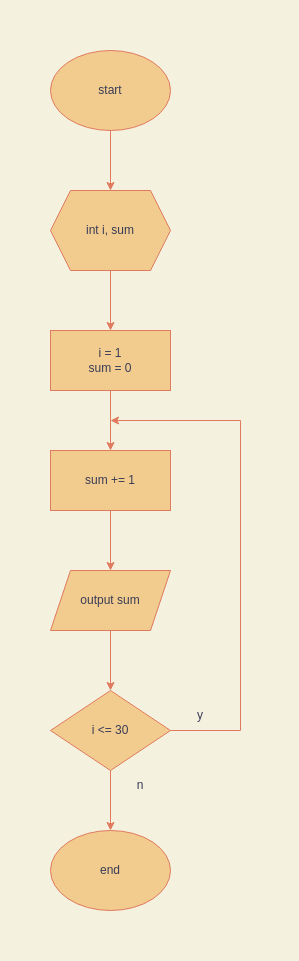

The diagram above was exported from draw.io. Its source (the exported page's mxGraphModel, read from the mxfile embedded in the PNG):
<mxGraphModel dx="793" dy="517" grid="1" gridSize="10" guides="1" tooltips="1" connect="1" arrows="1" fold="1" page="1" pageScale="1" pageWidth="850" pageHeight="1100" background="#F4F1DE" math="0" shadow="0">
  <root>
    <mxCell id="0" />
    <mxCell id="1" parent="0" />
    <mxCell id="tr8pejbXGR6rFj3TN-CF-1" value="start" style="ellipse;whiteSpace=wrap;html=1;fillColor=#F2CC8F;strokeColor=#E07A5F;fontColor=#393C56;" vertex="1" parent="1">
      <mxGeometry x="320" width="120" height="80" as="geometry" />
    </mxCell>
    <mxCell id="tr8pejbXGR6rFj3TN-CF-2" value="end" style="ellipse;whiteSpace=wrap;html=1;fillColor=#F2CC8F;strokeColor=#E07A5F;fontColor=#393C56;" vertex="1" parent="1">
      <mxGeometry x="320" y="780" width="120" height="80" as="geometry" />
    </mxCell>
    <mxCell id="tr8pejbXGR6rFj3TN-CF-3" value="int i, sum" style="shape=hexagon;perimeter=hexagonPerimeter2;whiteSpace=wrap;html=1;fixedSize=1;fillColor=#F2CC8F;strokeColor=#E07A5F;fontColor=#393C56;" vertex="1" parent="1">
      <mxGeometry x="320" y="140" width="120" height="80" as="geometry" />
    </mxCell>
    <mxCell id="tr8pejbXGR6rFj3TN-CF-4" value="sum += 1" style="rounded=0;whiteSpace=wrap;html=1;fillColor=#F2CC8F;strokeColor=#E07A5F;fontColor=#393C56;" vertex="1" parent="1">
      <mxGeometry x="320" y="400" width="120" height="60" as="geometry" />
    </mxCell>
    <mxCell id="tr8pejbXGR6rFj3TN-CF-5" value="output sum" style="shape=parallelogram;perimeter=parallelogramPerimeter;whiteSpace=wrap;html=1;fixedSize=1;fillColor=#F2CC8F;strokeColor=#E07A5F;fontColor=#393C56;" vertex="1" parent="1">
      <mxGeometry x="320" y="520" width="120" height="60" as="geometry" />
    </mxCell>
    <mxCell id="tr8pejbXGR6rFj3TN-CF-6" value="i = 1&lt;br&gt;sum = 0" style="rounded=0;whiteSpace=wrap;html=1;fillColor=#F2CC8F;strokeColor=#E07A5F;fontColor=#393C56;" vertex="1" parent="1">
      <mxGeometry x="320" y="280" width="120" height="60" as="geometry" />
    </mxCell>
    <mxCell id="tr8pejbXGR6rFj3TN-CF-7" value="i &amp;lt;= 30" style="rhombus;whiteSpace=wrap;html=1;fillColor=#F2CC8F;strokeColor=#E07A5F;fontColor=#393C56;" vertex="1" parent="1">
      <mxGeometry x="320" y="640" width="120" height="80" as="geometry" />
    </mxCell>
    <mxCell id="tr8pejbXGR6rFj3TN-CF-8" value="" style="endArrow=classic;html=1;rounded=0;entryX=0.5;entryY=0;entryDx=0;entryDy=0;exitX=0.5;exitY=1;exitDx=0;exitDy=0;labelBackgroundColor=#F4F1DE;strokeColor=#E07A5F;fontColor=#393C56;" edge="1" parent="1" source="tr8pejbXGR6rFj3TN-CF-1" target="tr8pejbXGR6rFj3TN-CF-3">
      <mxGeometry width="50" height="50" relative="1" as="geometry">
        <mxPoint x="200" y="640" as="sourcePoint" />
        <mxPoint x="250" y="590" as="targetPoint" />
      </mxGeometry>
    </mxCell>
    <mxCell id="tr8pejbXGR6rFj3TN-CF-9" value="" style="endArrow=classic;html=1;rounded=0;entryX=0.5;entryY=0;entryDx=0;entryDy=0;exitX=0.5;exitY=1;exitDx=0;exitDy=0;labelBackgroundColor=#F4F1DE;strokeColor=#E07A5F;fontColor=#393C56;" edge="1" parent="1" source="tr8pejbXGR6rFj3TN-CF-3" target="tr8pejbXGR6rFj3TN-CF-6">
      <mxGeometry width="50" height="50" relative="1" as="geometry">
        <mxPoint x="250" y="350" as="sourcePoint" />
        <mxPoint x="300" y="300" as="targetPoint" />
      </mxGeometry>
    </mxCell>
    <mxCell id="tr8pejbXGR6rFj3TN-CF-10" value="" style="endArrow=classic;html=1;rounded=0;entryX=0.5;entryY=0;entryDx=0;entryDy=0;exitX=0.5;exitY=1;exitDx=0;exitDy=0;labelBackgroundColor=#F4F1DE;strokeColor=#E07A5F;fontColor=#393C56;" edge="1" parent="1" source="tr8pejbXGR6rFj3TN-CF-6" target="tr8pejbXGR6rFj3TN-CF-4">
      <mxGeometry width="50" height="50" relative="1" as="geometry">
        <mxPoint x="220" y="660" as="sourcePoint" />
        <mxPoint x="270" y="610" as="targetPoint" />
      </mxGeometry>
    </mxCell>
    <mxCell id="tr8pejbXGR6rFj3TN-CF-11" value="" style="endArrow=classic;html=1;rounded=0;entryX=0.5;entryY=0;entryDx=0;entryDy=0;exitX=0.5;exitY=1;exitDx=0;exitDy=0;labelBackgroundColor=#F4F1DE;strokeColor=#E07A5F;fontColor=#393C56;" edge="1" parent="1" source="tr8pejbXGR6rFj3TN-CF-4" target="tr8pejbXGR6rFj3TN-CF-5">
      <mxGeometry width="50" height="50" relative="1" as="geometry">
        <mxPoint x="230" y="670" as="sourcePoint" />
        <mxPoint x="280" y="620" as="targetPoint" />
      </mxGeometry>
    </mxCell>
    <mxCell id="tr8pejbXGR6rFj3TN-CF-12" value="" style="endArrow=classic;html=1;rounded=0;entryX=0.5;entryY=0;entryDx=0;entryDy=0;exitX=0.5;exitY=1;exitDx=0;exitDy=0;labelBackgroundColor=#F4F1DE;strokeColor=#E07A5F;fontColor=#393C56;" edge="1" parent="1" source="tr8pejbXGR6rFj3TN-CF-5" target="tr8pejbXGR6rFj3TN-CF-7">
      <mxGeometry width="50" height="50" relative="1" as="geometry">
        <mxPoint x="320" y="690" as="sourcePoint" />
        <mxPoint x="370" y="640" as="targetPoint" />
      </mxGeometry>
    </mxCell>
    <mxCell id="tr8pejbXGR6rFj3TN-CF-13" value="" style="endArrow=classic;html=1;rounded=0;entryX=0.5;entryY=0;entryDx=0;entryDy=0;exitX=0.5;exitY=1;exitDx=0;exitDy=0;labelBackgroundColor=#F4F1DE;strokeColor=#E07A5F;fontColor=#393C56;" edge="1" parent="1" source="tr8pejbXGR6rFj3TN-CF-7" target="tr8pejbXGR6rFj3TN-CF-2">
      <mxGeometry width="50" height="50" relative="1" as="geometry">
        <mxPoint x="250" y="690" as="sourcePoint" />
        <mxPoint x="300" y="640" as="targetPoint" />
      </mxGeometry>
    </mxCell>
    <mxCell id="tr8pejbXGR6rFj3TN-CF-14" value="" style="endArrow=classic;html=1;rounded=0;exitX=1;exitY=0.5;exitDx=0;exitDy=0;labelBackgroundColor=#F4F1DE;strokeColor=#E07A5F;fontColor=#393C56;" edge="1" parent="1" source="tr8pejbXGR6rFj3TN-CF-7">
      <mxGeometry width="50" height="50" relative="1" as="geometry">
        <mxPoint x="390" y="730" as="sourcePoint" />
        <mxPoint x="380" y="370" as="targetPoint" />
        <Array as="points">
          <mxPoint x="510" y="680" />
          <mxPoint x="510" y="370" />
        </Array>
      </mxGeometry>
    </mxCell>
    <mxCell id="tr8pejbXGR6rFj3TN-CF-17" value="y" style="text;html=1;strokeColor=none;fillColor=none;align=center;verticalAlign=middle;whiteSpace=wrap;rounded=0;fontColor=#393C56;" vertex="1" parent="1">
      <mxGeometry x="440" y="650" width="60" height="30" as="geometry" />
    </mxCell>
    <mxCell id="tr8pejbXGR6rFj3TN-CF-18" value="n" style="text;html=1;strokeColor=none;fillColor=none;align=center;verticalAlign=middle;whiteSpace=wrap;rounded=0;fontColor=#393C56;" vertex="1" parent="1">
      <mxGeometry x="380" y="720" width="60" height="30" as="geometry" />
    </mxCell>
  </root>
</mxGraphModel>